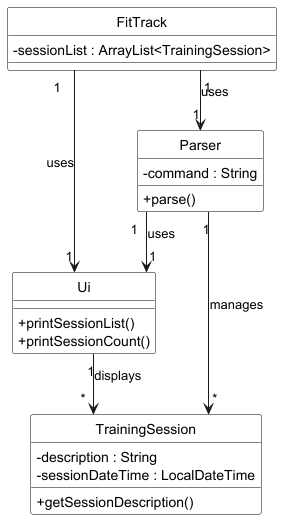

The diagram above was rendered by PlantUML. Its source (embedded in the PNG):
@startuml
' Use right-angle straight lines for relationships
skinparam linetype ortho
hide circle
skinparam classAttributeIconSize 0
skinparam classBackgroundColor White
skinparam classBorderColor Black

' Define classes
class FitTrack {
    -sessionList : ArrayList<TrainingSession>
}

class Parser {
    -command : String
    +parse()
}

class Ui {
    +printSessionList()
    +printSessionCount()
}

class TrainingSession {
    -description : String
    -sessionDateTime : LocalDateTime
    +getSessionDescription()
}

' Define relationships with right-angle arrows
FitTrack "1" --> "1" Parser : uses
FitTrack "1" --> "1" Ui : uses

Parser "1" --> "1" Ui : uses
Parser "1" --> "*" TrainingSession : manages

Ui "1" --> "*" TrainingSession : displays

@enduml